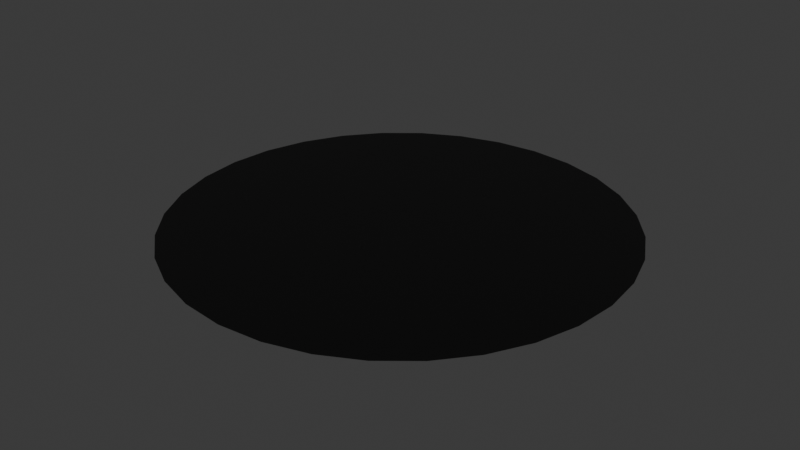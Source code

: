# Source: player.blend  (saved by Blender 4.3.32; exported with 4.5.12 LTS)
import bpy
from mathutils import Matrix  # noqa: F401  (used for matrix-valued properties, if any)

bpy.ops.wm.read_factory_settings(use_empty=True)
scene = bpy.context.scene
scene.name = 'Scene'

# ---- collections
col_collection = bpy.data.collections.new('Collection'); scene.collection.children.link(col_collection)

# ---- materials (node trees are filled in below, after node groups)
mat_mat_riau = bpy.data.materials.new('Matériau')

# ---- material node trees
mat_mat_riau.use_nodes = True; mat_mat_riau.node_tree.nodes.clear()
_N = mat_mat_riau.node_tree.nodes; _L = mat_mat_riau.node_tree.links
n0 = _N.new('ShaderNodeBsdfPrincipled'); n0.name = 'BSDF guidée'; n0.location = (10, 300)
n0.inputs[0].default_value = (0.0, 0.0, 0.0, 1.0)
n1 = _N.new('ShaderNodeOutputMaterial'); n1.name = 'Sortie matériau'; n1.location = (300, 300)
_L.new(n0.outputs[0], n1.inputs[0])
n1.is_active_output = True

# ---- world
world_world = bpy.data.worlds.new('World'); scene.world = world_world
world_world.use_nodes = True; world_world.node_tree.nodes.clear()
_N = world_world.node_tree.nodes; _L = world_world.node_tree.links
n0 = _N.new('ShaderNodeOutputWorld'); n0.name = 'World Output'; n0.location = (300, 300)
n1 = _N.new('ShaderNodeBackground'); n1.name = 'Background'; n1.location = (10, 300)
n1.inputs[0].default_value = (0.05088, 0.05088, 0.05088, 1.0)
_L.new(n1.outputs[0], n0.inputs[0])
n0.is_active_output = True
world_world.color = (0.05088, 0.05088, 0.05088)
world_world.sun_shadow_jitter_overblur = 0.0

# ---- meshes
me_cercle = bpy.data.meshes.new('Cercle')
me_cercle.from_pydata([(0.0, 1.0, 0.0), (-0.1951, 0.9808, 0.0), (-0.3827, 0.9239, 0.0), (-0.5556, 0.8315, 0.0), (-0.7071, 0.7071, 0.0), (-0.8315, 0.5556, 0.0), (-0.9239, 0.3827, 0.0), (-0.9808, 0.1951, 0.0), (-1.0, 0.0, 0.0), (-0.9808, -0.1951, 0.0), (-0.9239, -0.3827, 0.0), (-0.8315, -0.5556, 0.0), (-0.7071, -0.7071, 0.0), (-0.5556, -0.8315, 0.0), (-0.3827, -0.9239, 0.0), (-0.1951, -0.9808, 0.0), (0.0, -1.0, 0.0), (0.1951, -0.9808, 0.0), (0.3827, -0.9239, 0.0), (0.5556, -0.8315, 0.0), (0.7071, -0.7071, 0.0), (0.8315, -0.5556, 0.0), (0.9239, -0.3827, 0.0), (0.9808, -0.1951, 0.0), (1.0, 0.0, 0.0), (0.9808, 0.1951, 0.0), (0.9239, 0.3827, 0.0), (0.8315, 0.5556, 0.0), (0.7071, 0.7071, 0.0), (0.5556, 0.8315, 0.0), (0.3827, 0.9239, 0.0), (0.1951, 0.9808, 0.0)], [], [(1, 2, 3, 4, 5, 6, 7, 8, 9, 10, 11, 12, 13, 14, 15, 16, 17, 18, 19, 20, 21, 22, 23, 24, 25, 26, 27, 28, 29, 30, 31, 0)])
_uv = me_cercle.uv_layers.new(name='CarteUV')
_uv.uv.foreach_set('vector', [0.05691, 0.7368, 0.01921, 0.6458, 6.09e-08, 0.5492, 6.425e-08, 0.4508, 0.01921, 0.3542, 0.05691, 0.2632, 0.1116, 0.1813, 0.1813, 0.1116, 0.2632, 0.05691, 0.3542, 0.01921, 0.4508, 8.118e-08, 0.5492, 8.453e-08, 0.6458, 0.01921, 0.7368, 0.05691, 0.8187, 0.1116, 0.8884, 0.1813, 0.9431, 0.2632, 0.9808, 0.3542, 1.0, 0.4508, 1.0, 0.5492, 0.9808, 0.6458, 0.9431, 0.7368, 0.8884, 0.8187, 0.8187, 0.8884, 0.7368, 0.9431, 0.6458, 0.9808, 0.5492, 1.0, 0.4508, 1.0, 0.3542, 0.9808, 0.2632, 0.9431, 0.1813, 0.8884, 0.1116, 0.8187])
me_cercle.materials.append(mat_mat_riau)
me_cercle.update()

# ---- objects
ob_cercle = bpy.data.objects.new('Cercle', me_cercle)

# ---- transforms, parenting, visibility, modifiers, constraints
ob_cercle.location = (0.0, 0.0, 0.0)

# ---- collection membership
col_collection.objects.link(ob_cercle)

# ---- scene / render settings (as saved in the file)
scene.frame_start = 1; scene.frame_end = 250; scene.frame_set(1)
scene.render.engine = 'BLENDER_EEVEE_NEXT'
bpy.context.view_layer.update()

# ---- added for rendering (the .blend has no active camera and no usable light): camera, sun
cam_auto = bpy.data.cameras.new('AutoCamera')
cam_auto.lens = 50.0
cam_auto.sensor_width = 36.0
cam_auto.clip_end = 1000.0
ob_auto_camera = bpy.data.objects.new('AutoCamera', cam_auto)
scene.collection.objects.link(ob_auto_camera)
ob_auto_camera.location = (2.61693, -3.14032, 2.09354)
ob_auto_camera.rotation_euler = (1.09748, -7.21219e-08, 0.694738)
scene.camera = ob_auto_camera
light_auto_sun = bpy.data.lights.new('AutoSun', 'SUN')
light_auto_sun.energy = 3.0
light_auto_sun.angle = 0.0523599
ob_auto_sun = bpy.data.objects.new('AutoSun', light_auto_sun)
scene.collection.objects.link(ob_auto_sun)
ob_auto_sun.rotation_euler = (0.872665, 0.174533, 0.523599)
bpy.context.view_layer.update()

